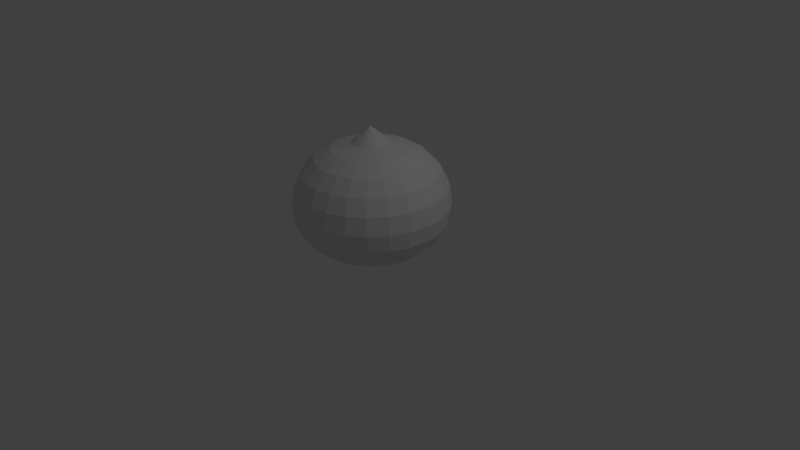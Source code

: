 # Source: SlimeGeom.blend  (saved by Blender 2.71.0; exported with 4.5.12 LTS)
import bpy
from mathutils import Matrix  # noqa: F401  (used for matrix-valued properties, if any)

bpy.ops.wm.read_factory_settings(use_empty=True)
scene = bpy.context.scene
scene.name = 'Scene'

# ---- collections
col_collection_1 = bpy.data.collections.new('Collection 1'); scene.collection.children.link(col_collection_1)

# ---- world
world_world = bpy.data.worlds.new('World'); scene.world = world_world
world_world.color = (0.05088, 0.05088, 0.05088)
world_world.use_sun_shadow = False
world_world.sun_shadow_jitter_overblur = 0.0
world_world.cycles.sampling_method = 'MANUAL'
world_world.cycles.sample_map_resolution = 256

# ---- cameras
cam_camera = bpy.data.cameras.new('Camera')
cam_camera.clip_end = 100.0
cam_camera.lens = 35.0
cam_camera.sensor_width = 32.0
cam_camera.sensor_height = 18.0
cam_camera.ortho_scale = 7.314
cam_camera.dof.focus_distance = 0.0
cam_camera.dof.aperture_fstop = 128.0

# ---- lights
light_lamp = bpy.data.lights.new('Lamp', 'POINT')
light_lamp.transmission_factor = 0.0
light_lamp.cutoff_distance = 30.0
light_lamp.energy = 100.0
light_lamp.shadow_buffer_clip_start = 1.001
light_lamp.shadow_soft_size = 0.1
light_lamp.shadow_maximum_resolution = 0.006
light_lamp.use_absolute_resolution = True
light_lamp.cycles.use_multiple_importance_sampling = False

# ---- meshes
me_sphere = bpy.data.meshes.new('Sphere')
me_sphere.from_pydata([(-0.2391, -5.992e-05, 0.7904), (-0.5, 0.0, 0.7196), (-0.7071, 0.0, 0.6001), (-0.866, 0.0, 0.4268), (-0.9659, 0.0, 0.2302), (-1.0, 0.0, 7.55e-08), (-0.9659, 0.0, -0.2171), (-0.8521, -0.006339, -0.3878), (-0.6932, -0.006339, -0.5288), (-0.4861, -0.006339, -0.5951), (-0.2449, -0.006339, -0.6356), (-0.2309, 0.06183, 0.7904), (-0.483, 0.1294, 0.7196), (-0.683, 0.183, 0.6001), (-0.8365, 0.2241, 0.4268), (-0.933, 0.25, 0.2302), (-0.9659, 0.2588, 7.55e-08), (-0.933, 0.25, -0.2171), (-0.8226, 0.2178, -0.3878), (-0.6691, 0.1767, -0.5288), (-0.4691, 0.1231, -0.5951), (-0.2361, 0.06065, -0.6356), (-0.207, 0.1195, 0.7904), (-0.433, 0.25, 0.7196), (-0.6124, 0.3536, 0.6001), (-0.75, 0.433, 0.4268), (-0.8365, 0.483, 0.2302), (-0.866, 0.5, 7.55e-08), (-0.8365, 0.483, -0.2171), (-0.7361, 0.4267, -0.3878), (-0.5985, 0.3472, -0.5288), (-0.4191, 0.2437, -0.5951), (-0.2103, 0.1231, -0.6356), (-0.169, 0.169, 0.7904), (-0.3536, 0.3536, 0.7196), (-0.5, 0.5, 0.6001), (-0.6124, 0.6124, 0.4268), (-0.683, 0.683, 0.2302), (-0.7071, 0.7071, 7.55e-08), (-0.683, 0.683, -0.2171), (-0.5985, 0.606, -0.3878), (-0.4861, 0.4937, -0.5288), (-0.3397, 0.3472, -0.5951), (-0.1691, 0.1767, -0.6356), (-0.1195, 0.207, 0.7904), (-0.25, 0.433, 0.7196), (-0.3536, 0.6124, 0.6001), (-0.433, 0.75, 0.4268), (-0.483, 0.8365, 0.2302), (-0.5, 0.866, 7.55e-08), (-0.483, 0.8365, -0.2171), (-0.4191, 0.7437, -0.3878), (-0.3397, 0.606, -0.5288), (-0.2361, 0.4267, -0.5951), (-0.1155, 0.2178, -0.6356), (-0.06184, 0.2309, 0.7904), (-0.1294, 0.483, 0.7196), (-0.183, 0.683, 0.6001), (-0.2241, 0.8365, 0.4268), (-0.25, 0.933, 0.2302), (-0.2588, 0.9659, 7.55e-08), (-0.25, 0.933, -0.2171), (-0.2103, 0.8302, -0.3878), (-0.1691, 0.6767, -0.5288), (-0.1155, 0.4766, -0.5951), (-0.05311, 0.2437, -0.6356), (4.187e-05, 0.2391, 0.7904), (-3.262e-07, 0.5, 0.7196), (-3.262e-07, 0.7071, 0.6001), (-3.411e-07, 0.866, 0.4268), (-4.305e-07, 0.9659, 0.2302), (-3.262e-07, 1.0, 7.55e-08), (-4.156e-07, 0.9659, -0.2171), (0.01388, 0.8597, -0.3878), (0.01388, 0.7008, -0.5288), (0.01388, 0.4937, -0.5951), (0.01388, 0.2525, -0.6356), (0.06193, 0.2309, 0.7904), (0.1294, 0.483, 0.7196), (0.183, 0.683, 0.6001), (0.2241, 0.8365, 0.4268), (0.25, 0.933, 0.2302), (0.2588, 0.9659, 7.55e-08), (0.25, 0.933, -0.2171), (0.238, 0.8302, -0.3878), (0.1969, 0.6767, -0.5288), (0.1433, 0.4766, -0.5951), (0.08087, 0.2437, -0.6356), (0.1196, 0.207, 0.7904), (0.25, 0.433, 0.7196), (0.3536, 0.6124, 0.6001), (0.433, 0.75, 0.4268), (0.483, 0.8365, 0.2302), (0.5, 0.866, 7.55e-08), (0.483, 0.8365, -0.2171), (0.4469, 0.7437, -0.3878), (0.3674, 0.606, -0.5288), (0.2639, 0.4267, -0.5951), (0.1433, 0.2178, -0.6356), (-6.648e-07, -2.754e-07, 1.0), (0.1691, 0.169, 0.7904), (0.3536, 0.3536, 0.7196), (0.5, 0.5, 0.6001), (0.6124, 0.6124, 0.4268), (0.683, 0.683, 0.2302), (0.7071, 0.7071, 7.55e-08), (0.683, 0.683, -0.2171), (0.6263, 0.606, -0.3878), (0.5139, 0.4937, -0.5288), (0.3674, 0.3472, -0.5951), (0.1969, 0.1767, -0.6356), (0.2071, 0.1195, 0.7904), (0.433, 0.25, 0.7196), (0.6124, 0.3536, 0.6001), (0.75, 0.433, 0.4268), (0.8365, 0.483, 0.2302), (0.866, 0.5, 7.55e-08), (0.8365, 0.483, -0.2171), (0.7639, 0.4267, -0.3878), (0.6263, 0.3472, -0.5288), (0.4469, 0.2437, -0.5951), (0.238, 0.1231, -0.6356), (0.01286, -0.004901, -0.6521), (0.231, 0.06183, 0.7904), (0.483, 0.1294, 0.7196), (0.683, 0.183, 0.6001), (0.8365, 0.2241, 0.4268), (0.933, 0.25, 0.2302), (0.9659, 0.2588, 7.55e-08), (0.933, 0.25, -0.2171), (0.8504, 0.2178, -0.3878), (0.6969, 0.1767, -0.5288), (0.4968, 0.1231, -0.5951), (0.2639, 0.06065, -0.6356), (0.2392, -5.991e-05, 0.7904), (0.5, -7.099e-08, 0.7196), (0.7071, -1.455e-07, 0.6001), (0.866, -5.608e-08, 0.4268), (0.9659, -5.608e-08, 0.2302), (1.0, -8.589e-08, 7.55e-08), (0.9659, -5.608e-08, -0.2171), (0.8799, -0.006339, -0.3878), (0.721, -0.006339, -0.5288), (0.5139, -0.006339, -0.5951), (0.2727, -0.006339, -0.6356), (0.231, -0.06195, 0.7904), (0.483, -0.1294, 0.7196), (0.683, -0.183, 0.6001), (0.8365, -0.2241, 0.4268), (0.933, -0.25, 0.2302), (0.9659, -0.2588, 7.55e-08), (0.933, -0.25, -0.2171), (0.8504, -0.2305, -0.3878), (0.6969, -0.1894, -0.5288), (0.4968, -0.1357, -0.5951), (0.2639, -0.07333, -0.6356), (0.2071, -0.1196, 0.7904), (0.433, -0.25, 0.7196), (0.6124, -0.3536, 0.6001), (0.75, -0.433, 0.4268), (0.8365, -0.483, 0.2302), (0.866, -0.5, 7.55e-08), (0.8365, -0.483, -0.2171), (0.7639, -0.4394, -0.3878), (0.6263, -0.3599, -0.5288), (0.4469, -0.2563, -0.5951), (0.238, -0.1357, -0.6356), (0.1691, -0.1691, 0.7904), (0.3536, -0.3536, 0.7196), (0.5, -0.5, 0.6001), (0.6124, -0.6124, 0.4268), (0.683, -0.683, 0.2302), (0.7071, -0.7071, 7.55e-08), (0.683, -0.683, -0.2171), (0.6263, -0.6187, -0.3878), (0.5139, -0.5063, -0.5288), (0.3674, -0.3599, -0.5951), (0.1969, -0.1894, -0.6356), (0.1196, -0.2071, 0.7904), (0.25, -0.433, 0.7196), (0.3536, -0.6124, 0.6001), (0.433, -0.75, 0.4268), (0.483, -0.8365, 0.2302), (0.5, -0.866, 7.55e-08), (0.483, -0.8365, -0.2171), (0.4469, -0.7563, -0.3878), (0.3674, -0.6187, -0.5288), (0.2639, -0.4394, -0.5951), (0.1433, -0.2305, -0.6356), (0.06193, -0.231, 0.7904), (0.1294, -0.483, 0.7196), (0.183, -0.683, 0.6001), (0.2241, -0.8365, 0.4268), (0.25, -0.933, 0.2302), (0.2588, -0.9659, 7.55e-08), (0.25, -0.933, -0.2171), (0.238, -0.8429, -0.3878), (0.1969, -0.6894, -0.5288), (0.1433, -0.4893, -0.5951), (0.08087, -0.2563, -0.6356), (4.186e-05, -0.2392, 0.7904), (-4.678e-07, -0.5, 0.7196), (-4.901e-07, -0.7071, 0.6001), (-4.901e-07, -0.866, 0.4268), (-4.007e-07, -0.9659, 0.2302), (-3.709e-07, -1.0, 7.55e-08), (-3.709e-07, -0.9659, -0.2171), (0.01388, -0.8724, -0.3878), (0.01388, -0.7134, -0.5288), (0.01388, -0.5063, -0.5951), (0.01388, -0.2652, -0.6356), (-0.06184, -0.231, 0.7904), (-0.1294, -0.483, 0.7196), (-0.183, -0.683, 0.6001), (-0.2241, -0.8365, 0.4268), (-0.25, -0.933, 0.2302), (-0.2588, -0.9659, 7.55e-08), (-0.25, -0.933, -0.2171), (-0.2103, -0.8429, -0.3878), (-0.1691, -0.6894, -0.5288), (-0.1155, -0.4893, -0.5951), (-0.05311, -0.2563, -0.6356), (-0.1195, -0.2071, 0.7904), (-0.25, -0.433, 0.7196), (-0.3536, -0.6124, 0.6001), (-0.433, -0.75, 0.4268), (-0.483, -0.8365, 0.2302), (-0.5, -0.866, 7.55e-08), (-0.483, -0.8365, -0.2171), (-0.4191, -0.7563, -0.3878), (-0.3397, -0.6187, -0.5288), (-0.2361, -0.4394, -0.5951), (-0.1155, -0.2305, -0.6356), (-0.169, -0.1691, 0.7904), (-0.3536, -0.3536, 0.7196), (-0.5, -0.5, 0.6001), (-0.6124, -0.6124, 0.4268), (-0.683, -0.683, 0.2302), (-0.7071, -0.7071, 7.55e-08), (-0.683, -0.683, -0.2171), (-0.5985, -0.6187, -0.3878), (-0.4861, -0.5063, -0.5288), (-0.3397, -0.3599, -0.5951), (-0.1691, -0.1894, -0.6356), (-0.207, -0.1196, 0.7904), (-0.433, -0.25, 0.7196), (-0.6124, -0.3536, 0.6001), (-0.75, -0.433, 0.4268), (-0.8365, -0.483, 0.2302), (-0.866, -0.5, 7.55e-08), (-0.8365, -0.483, -0.2171), (-0.7361, -0.4394, -0.3878), (-0.5985, -0.3599, -0.5288), (-0.4191, -0.2563, -0.5951), (-0.2103, -0.1357, -0.6356), (-0.2309, -0.06195, 0.7904), (-0.483, -0.1294, 0.7196), (-0.683, -0.183, 0.6001), (-0.8365, -0.2241, 0.4268), (-0.933, -0.25, 0.2302), (-0.9659, -0.2588, 7.55e-08), (-0.933, -0.25, -0.2171), (-0.8226, -0.2305, -0.3878), (-0.6691, -0.1894, -0.5288), (-0.4691, -0.1357, -0.5951), (-0.2361, -0.07333, -0.6356)], [], [(10, 9, 20, 21), (9, 8, 19, 20), (8, 7, 18, 19), (7, 6, 17, 18), (6, 5, 16, 17), (5, 4, 15, 16), (4, 3, 14, 15), (3, 2, 13, 14), (2, 1, 12, 13), (1, 0, 11, 12), (21, 20, 31, 32), (20, 19, 30, 31), (19, 18, 29, 30), (18, 17, 28, 29), (17, 16, 27, 28), (16, 15, 26, 27), (15, 14, 25, 26), (14, 13, 24, 25), (13, 12, 23, 24), (12, 11, 22, 23), (32, 31, 42, 43), (31, 30, 41, 42), (30, 29, 40, 41), (29, 28, 39, 40), (28, 27, 38, 39), (27, 26, 37, 38), (26, 25, 36, 37), (25, 24, 35, 36), (24, 23, 34, 35), (23, 22, 33, 34), (43, 42, 53, 54), (42, 41, 52, 53), (41, 40, 51, 52), (40, 39, 50, 51), (39, 38, 49, 50), (38, 37, 48, 49), (37, 36, 47, 48), (36, 35, 46, 47), (35, 34, 45, 46), (34, 33, 44, 45), (54, 53, 64, 65), (53, 52, 63, 64), (52, 51, 62, 63), (51, 50, 61, 62), (50, 49, 60, 61), (49, 48, 59, 60), (48, 47, 58, 59), (47, 46, 57, 58), (46, 45, 56, 57), (45, 44, 55, 56), (65, 64, 75, 76), (64, 63, 74, 75), (63, 62, 73, 74), (62, 61, 72, 73), (61, 60, 71, 72), (60, 59, 70, 71), (59, 58, 69, 70), (58, 57, 68, 69), (57, 56, 67, 68), (56, 55, 66, 67), (76, 75, 86, 87), (75, 74, 85, 86), (74, 73, 84, 85), (73, 72, 83, 84), (72, 71, 82, 83), (71, 70, 81, 82), (70, 69, 80, 81), (69, 68, 79, 80), (68, 67, 78, 79), (67, 66, 77, 78), (87, 86, 97, 98), (86, 85, 96, 97), (85, 84, 95, 96), (84, 83, 94, 95), (83, 82, 93, 94), (82, 81, 92, 93), (81, 80, 91, 92), (80, 79, 90, 91), (79, 78, 89, 90), (78, 77, 88, 89), (98, 97, 109, 110), (97, 96, 108, 109), (96, 95, 107, 108), (95, 94, 106, 107), (94, 93, 105, 106), (93, 92, 104, 105), (92, 91, 103, 104), (91, 90, 102, 103), (90, 89, 101, 102), (89, 88, 100, 101), (110, 109, 120, 121), (109, 108, 119, 120), (108, 107, 118, 119), (107, 106, 117, 118), (106, 105, 116, 117), (105, 104, 115, 116), (104, 103, 114, 115), (103, 102, 113, 114), (102, 101, 112, 113), (101, 100, 111, 112), (121, 120, 132, 133), (120, 119, 131, 132), (119, 118, 130, 131), (118, 117, 129, 130), (117, 116, 128, 129), (116, 115, 127, 128), (115, 114, 126, 127), (114, 113, 125, 126), (113, 112, 124, 125), (112, 111, 123, 124), (133, 132, 143, 144), (132, 131, 142, 143), (131, 130, 141, 142), (130, 129, 140, 141), (129, 128, 139, 140), (128, 127, 138, 139), (127, 126, 137, 138), (126, 125, 136, 137), (125, 124, 135, 136), (124, 123, 134, 135), (144, 143, 154, 155), (143, 142, 153, 154), (142, 141, 152, 153), (141, 140, 151, 152), (140, 139, 150, 151), (139, 138, 149, 150), (138, 137, 148, 149), (137, 136, 147, 148), (136, 135, 146, 147), (135, 134, 145, 146), (155, 154, 165, 166), (154, 153, 164, 165), (153, 152, 163, 164), (152, 151, 162, 163), (151, 150, 161, 162), (150, 149, 160, 161), (149, 148, 159, 160), (148, 147, 158, 159), (147, 146, 157, 158), (146, 145, 156, 157), (166, 165, 176, 177), (165, 164, 175, 176), (164, 163, 174, 175), (163, 162, 173, 174), (162, 161, 172, 173), (161, 160, 171, 172), (160, 159, 170, 171), (159, 158, 169, 170), (158, 157, 168, 169), (157, 156, 167, 168), (177, 176, 187, 188), (176, 175, 186, 187), (175, 174, 185, 186), (174, 173, 184, 185), (173, 172, 183, 184), (172, 171, 182, 183), (171, 170, 181, 182), (170, 169, 180, 181), (169, 168, 179, 180), (168, 167, 178, 179), (188, 187, 198, 199), (187, 186, 197, 198), (186, 185, 196, 197), (185, 184, 195, 196), (184, 183, 194, 195), (183, 182, 193, 194), (182, 181, 192, 193), (181, 180, 191, 192), (180, 179, 190, 191), (179, 178, 189, 190), (199, 198, 209, 210), (198, 197, 208, 209), (197, 196, 207, 208), (196, 195, 206, 207), (195, 194, 205, 206), (194, 193, 204, 205), (193, 192, 203, 204), (192, 191, 202, 203), (191, 190, 201, 202), (190, 189, 200, 201), (210, 209, 220, 221), (209, 208, 219, 220), (208, 207, 218, 219), (207, 206, 217, 218), (206, 205, 216, 217), (205, 204, 215, 216), (204, 203, 214, 215), (203, 202, 213, 214), (202, 201, 212, 213), (201, 200, 211, 212), (221, 220, 231, 232), (220, 219, 230, 231), (219, 218, 229, 230), (218, 217, 228, 229), (217, 216, 227, 228), (216, 215, 226, 227), (215, 214, 225, 226), (214, 213, 224, 225), (213, 212, 223, 224), (212, 211, 222, 223), (232, 231, 242, 243), (231, 230, 241, 242), (230, 229, 240, 241), (229, 228, 239, 240), (228, 227, 238, 239), (227, 226, 237, 238), (226, 225, 236, 237), (225, 224, 235, 236), (224, 223, 234, 235), (223, 222, 233, 234), (243, 242, 253, 254), (242, 241, 252, 253), (241, 240, 251, 252), (240, 239, 250, 251), (239, 238, 249, 250), (238, 237, 248, 249), (237, 236, 247, 248), (236, 235, 246, 247), (235, 234, 245, 246), (234, 233, 244, 245), (254, 253, 264, 265), (253, 252, 263, 264), (252, 251, 262, 263), (251, 250, 261, 262), (250, 249, 260, 261), (249, 248, 259, 260), (248, 247, 258, 259), (247, 246, 257, 258), (246, 245, 256, 257), (245, 244, 255, 256), (122, 10, 21), (0, 99, 11), (122, 21, 32), (11, 99, 22), (122, 32, 43), (22, 99, 33), (122, 43, 54), (33, 99, 44), (122, 54, 65), (44, 99, 55), (122, 65, 76), (55, 99, 66), (122, 76, 87), (66, 99, 77), (122, 87, 98), (77, 99, 88), (122, 98, 110), (88, 99, 100), (122, 110, 121), (100, 99, 111), (122, 121, 133), (111, 99, 123), (122, 133, 144), (123, 99, 134), (122, 144, 155), (134, 99, 145), (122, 155, 166), (145, 99, 156), (122, 166, 177), (156, 99, 167), (122, 177, 188), (167, 99, 178), (122, 188, 199), (178, 99, 189), (122, 199, 210), (189, 99, 200), (122, 210, 221), (200, 99, 211), (122, 221, 232), (211, 99, 222), (122, 232, 243), (222, 99, 233), (122, 243, 254), (233, 99, 244), (122, 254, 265), (244, 99, 255), (122, 265, 10), (265, 264, 9, 10), (264, 263, 8, 9), (263, 262, 7, 8), (262, 261, 6, 7), (261, 260, 5, 6), (260, 259, 4, 5), (259, 258, 3, 4), (258, 257, 2, 3), (257, 256, 1, 2), (256, 255, 0, 1), (255, 99, 0)])
me_sphere.use_remesh_preserve_volume = False
me_sphere.use_remesh_preserve_attributes = False
me_sphere.use_mirror_vertex_groups = False
me_sphere.update()

# ---- objects
ob_sphere = bpy.data.objects.new('Sphere', me_sphere)
ob_lamp = bpy.data.objects.new('Lamp', light_lamp)
ob_camera = bpy.data.objects.new('Camera', cam_camera)

# ---- transforms, parenting, visibility, modifiers, constraints
ob_sphere.location = (0.0, 0.0, 0.6568)
ob_sphere.lineart.crease_threshold = 0.0
ob_lamp.location = (4.076, 1.005, 5.809)
ob_lamp.rotation_euler = (0.6503, 0.05522, 1.866)
ob_lamp.lock_rotations_4d = False
ob_lamp.empty_display_type = 'ARROWS'
ob_lamp.color = (0.0, 0.0, 0.0, 0.0)
ob_lamp.lineart.crease_threshold = 0.0
ob_camera.location = (7.481, -6.508, 5.249)
ob_camera.rotation_euler = (1.109, 0.01082, 0.8149)
ob_camera.lock_rotations_4d = False
ob_camera.empty_display_type = 'ARROWS'
ob_camera.color = (0.0, 0.0, 0.0, 0.0)
ob_camera.display_type = 'WIRE'
ob_camera.lineart.crease_threshold = 0.0

# ---- collection membership
col_collection_1.objects.link(ob_sphere)
col_collection_1.objects.link(ob_lamp)
col_collection_1.objects.link(ob_camera)

# ---- scene / render settings (as saved in the file)
scene.camera = ob_camera
scene.frame_start = 1; scene.frame_end = 250; scene.frame_set(1)
scene.render.engine = 'BLENDER_EEVEE_NEXT'
scene.render.resolution_percentage = 50
scene.render.dither_intensity = 0.0
scene.cycles.use_denoising = False
scene.cycles.samples = 10
scene.cycles.sampling_pattern = 'TABULATED_SOBOL'
scene.cycles.light_sampling_threshold = 0.0
scene.cycles.use_adaptive_sampling = False
scene.cycles.use_light_tree = False
scene.cycles.blur_glossy = 0.0
scene.cycles.volume_bounces = 1
scene.cycles.pixel_filter_type = 'GAUSSIAN'
scene.cycles.sample_clamp_indirect = 0.0
scene.view_settings.view_transform = 'Standard'
bpy.context.view_layer.update()
